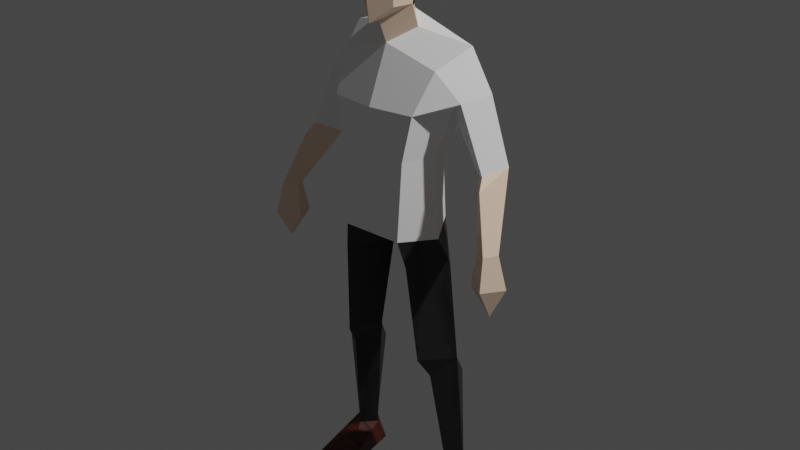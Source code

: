 # Source: male.blend  (saved by Blender 3.5.10; exported with 4.5.12 LTS)
import bpy
from mathutils import Matrix  # noqa: F401  (used for matrix-valued properties, if any)

bpy.ops.wm.read_factory_settings(use_empty=True)
scene = bpy.context.scene
scene.name = 'Scene'

# ---- collections
col_collection = bpy.data.collections.new('Collection'); scene.collection.children.link(col_collection)

# ---- materials (node trees are filled in below, after node groups)
mat_material_005 = bpy.data.materials.new('Material.005')
mat_material_005.use_transparent_shadow = False
mat_material_006 = bpy.data.materials.new('Material.006')
mat_material_006.use_transparent_shadow = False
mat_material_007 = bpy.data.materials.new('Material.007')
mat_material_007.use_transparent_shadow = False
mat_material_008 = bpy.data.materials.new('Material.008')
mat_material_008.use_transparent_shadow = False
mat_material = bpy.data.materials.new('Material')
mat_material.use_transparent_shadow = False
mat_material_001 = bpy.data.materials.new('Material.001')
mat_material_001.use_transparent_shadow = False

# ---- material node trees
mat_material_005.use_nodes = True; mat_material_005.node_tree.nodes.clear()
_N = mat_material_005.node_tree.nodes; _L = mat_material_005.node_tree.links
n0 = _N.new('ShaderNodeBsdfPrincipled'); n0.name = 'Principled BSDF'; n0.location = (10, 300)
n0.distribution = 'GGX'
n0.subsurface_method = 'RANDOM_WALK_SKIN'
n0.inputs[0].default_value = (1.0, 0.7379, 0.552, 1.0)
n0.inputs[3].default_value = 1.45
n0.inputs[27].default_value = (0.0, 0.0, 0.0, 1.0)
n0.inputs[28].default_value = 1.0
n1 = _N.new('ShaderNodeOutputMaterial'); n1.name = 'Material Output'; n1.location = (300, 300)
_L.new(n0.outputs[0], n1.inputs[0])
n1.is_active_output = True
mat_material_006.use_nodes = True; mat_material_006.node_tree.nodes.clear()
_N = mat_material_006.node_tree.nodes; _L = mat_material_006.node_tree.links
n0 = _N.new('ShaderNodeBsdfPrincipled'); n0.name = 'Principled BSDF'; n0.location = (10, 300)
n0.distribution = 'GGX'
n0.subsurface_method = 'RANDOM_WALK_SKIN'
n0.inputs[0].default_value = (1.0, 1.0, 1.0, 1.0)
n0.inputs[3].default_value = 1.45
n0.inputs[27].default_value = (0.0, 0.0, 0.0, 1.0)
n0.inputs[28].default_value = 1.0
n1 = _N.new('ShaderNodeOutputMaterial'); n1.name = 'Material Output'; n1.location = (300, 300)
_L.new(n0.outputs[0], n1.inputs[0])
n1.is_active_output = True
mat_material_007.use_nodes = True; mat_material_007.node_tree.nodes.clear()
_N = mat_material_007.node_tree.nodes; _L = mat_material_007.node_tree.links
n0 = _N.new('ShaderNodeOutputMaterial'); n0.name = 'Material Output.001'; n0.location = (-575, 1018)
n1 = _N.new('ShaderNodeTexVoronoi'); n1.name = 'Voronoi Texture.001'; n1.location = (-1382, 746)
n2 = _N.new('ShaderNodeTexVoronoi'); n2.name = 'Voronoi Texture.002'; n2.location = (-1589, 742)
n2.feature = 'SMOOTH_F1'
n2.inputs[6].default_value = 0.4
n3 = _N.new('ShaderNodeTexVoronoi'); n3.name = 'Voronoi Texture'; n3.location = (-1382, 746)
n4 = _N.new('ShaderNodeBsdfPrincipled'); n4.name = 'Principled BSDF.001'; n4.location = (-865, 1018)
n4.distribution = 'GGX'
n4.subsurface_method = 'RANDOM_WALK_SKIN'
n4.inputs[3].default_value = 1.45
n4.inputs[27].default_value = (0.0, 0.0, 0.0, 1.0)
n4.inputs[28].default_value = 1.0
n5 = _N.new('ShaderNodeValToRGB'); n5.name = 'ColorRamp'; n5.location = (-1142, 765)
while len(n5.color_ramp.elements) > 1: n5.color_ramp.elements.remove(n5.color_ramp.elements[-1])
n5.color_ramp.elements[0].position = 0.4591; n5.color_ramp.elements[0].color = (0.01933, 0.01811, 0.01731, 1.0)
_e = n5.color_ramp.elements.new(1.0); _e.color = (0.002221, 0.001063, 0.0005132, 1.0)
_L.new(n4.outputs[0], n0.inputs[0])
_L.new(n5.outputs[0], n4.inputs[0])
_L.new(n2.outputs[2], n1.inputs[0])
_L.new(n3.outputs[0], n5.inputs[0])
n0.is_active_output = True
mat_material_008.use_nodes = True; mat_material_008.node_tree.nodes.clear()
_N = mat_material_008.node_tree.nodes; _L = mat_material_008.node_tree.links
n0 = _N.new('ShaderNodeOutputMaterial'); n0.name = 'Material Output.001'; n0.location = (-540, 1301)
n1 = _N.new('ShaderNodeTexVoronoi'); n1.name = 'Voronoi Texture.001'; n1.location = (-1348, 1029)
n2 = _N.new('ShaderNodeTexVoronoi'); n2.name = 'Voronoi Texture.002'; n2.location = (-1554, 1025)
n2.feature = 'SMOOTH_F1'
n2.inputs[6].default_value = 0.4
n3 = _N.new('ShaderNodeTexVoronoi'); n3.name = 'Voronoi Texture'; n3.location = (-1348, 1029)
n3.inputs[2].default_value = 26.8
n4 = _N.new('ShaderNodeBsdfPrincipled'); n4.name = 'Principled BSDF.001'; n4.location = (-830, 1301)
n4.distribution = 'GGX'
n4.subsurface_method = 'RANDOM_WALK_SKIN'
n4.inputs[3].default_value = 1.45
n4.inputs[27].default_value = (0.0, 0.0, 0.0, 1.0)
n4.inputs[28].default_value = 1.0
n5 = _N.new('ShaderNodeValToRGB'); n5.name = 'ColorRamp'; n5.location = (-1108, 1048)
while len(n5.color_ramp.elements) > 1: n5.color_ramp.elements.remove(n5.color_ramp.elements[-1])
n5.color_ramp.elements[0].position = 0.4591; n5.color_ramp.elements[0].color = (0.08586, 0.01454, 0.005249, 1.0)
_e = n5.color_ramp.elements.new(1.0); _e.color = (0.002221, 0.001063, 0.0005132, 1.0)
_L.new(n4.outputs[0], n0.inputs[0])
_L.new(n5.outputs[0], n4.inputs[0])
_L.new(n2.outputs[2], n1.inputs[0])
_L.new(n3.outputs[0], n5.inputs[0])
n0.is_active_output = True
mat_material.use_nodes = True; mat_material.node_tree.nodes.clear()
_N = mat_material.node_tree.nodes; _L = mat_material.node_tree.links
n0 = _N.new('ShaderNodeBsdfPrincipled'); n0.name = 'Principled BSDF'; n0.location = (10, 300)
n0.distribution = 'GGX'
n0.subsurface_method = 'RANDOM_WALK_SKIN'
n0.inputs[0].default_value = (0.0, 0.0, 0.0, 1.0)
n0.inputs[3].default_value = 1.45
n0.inputs[27].default_value = (0.0, 0.0, 0.0, 1.0)
n0.inputs[28].default_value = 1.0
n1 = _N.new('ShaderNodeOutputMaterial'); n1.name = 'Material Output'; n1.location = (300, 300)
_L.new(n0.outputs[0], n1.inputs[0])
n1.is_active_output = True
mat_material_001.use_nodes = True; mat_material_001.node_tree.nodes.clear()
_N = mat_material_001.node_tree.nodes; _L = mat_material_001.node_tree.links
n0 = _N.new('ShaderNodeBsdfPrincipled'); n0.name = 'Principled BSDF'; n0.location = (10, 300)
n0.distribution = 'GGX'
n0.subsurface_method = 'RANDOM_WALK_SKIN'
n0.inputs[0].default_value = (0.0, 0.0, 0.0, 1.0)
n0.inputs[3].default_value = 1.45
n0.inputs[27].default_value = (0.0, 0.0, 0.0, 1.0)
n0.inputs[28].default_value = 1.0
n1 = _N.new('ShaderNodeOutputMaterial'); n1.name = 'Material Output'; n1.location = (300, 300)
_L.new(n0.outputs[0], n1.inputs[0])
n1.is_active_output = True

# ---- world
world_world = bpy.data.worlds.new('World'); scene.world = world_world
world_world.use_nodes = True; world_world.node_tree.nodes.clear()
_N = world_world.node_tree.nodes; _L = world_world.node_tree.links
n0 = _N.new('ShaderNodeOutputWorld'); n0.name = 'World Output'; n0.location = (300, 300)
n1 = _N.new('ShaderNodeBackground'); n1.name = 'Background'; n1.location = (10, 300)
n1.inputs[0].default_value = (0.05088, 0.05088, 0.05088, 1.0)
_L.new(n1.outputs[0], n0.inputs[0])
n0.is_active_output = True
world_world.color = (0.05088, 0.05088, 0.05088)
world_world.use_sun_shadow = False
world_world.sun_shadow_jitter_overblur = 0.0

# ---- lights
light_light = bpy.data.lights.new('Light', 'POINT')
light_light.transmission_factor = 0.0
light_light.energy = 1000.0
light_light.shadow_soft_size = 0.1
light_light.shadow_maximum_resolution = 0.006
light_light.use_absolute_resolution = True

# ---- meshes
me_cube_003 = bpy.data.meshes.new('Cube.003')
me_cube_003.from_pydata([(0.1029, -0.08988, -0.2034), (0.6414, -0.2851, 2.165), (0.8147, 0.1494, 2.378), (0.434, 0.1714, 0.9473), (0.434, -0.589, 1.134), (0.7327, 0.4277, 1.96), (0.5498, -0.561, 1.707), (0.5792, -0.1867, 1.134), (0.6827, 1.878e-05, 1.623), (0.9321, -0.1974, 1.836), (1.106, 0.129, 1.909), (0.856, 0.3381, 1.686), (1.371, -0.4295, 0.2566), (1.528, -0.528, 0.3021), (1.622, -0.3651, 0.2999), (1.462, -0.2607, 0.2494), (1.323, -0.4534, -0.1325), (1.569, -0.6223, -0.08808), (1.729, -0.3432, -0.1116), (1.447, -0.1644, -0.1639), (1.558, -0.3958, -0.4905), (1.384, 0.1059, 1.127), (1.17, 0.3177, 0.9963), (1.042, 0.02328, 0.952), (1.255, -0.2108, 1.075), (1.305, -0.323, 0.9438), (1.24, 0.2341, 0.7975), (0.3835, 0.2937, 0.1362), (0.3835, -0.6077, 0.1362), (0.6885, -0.2351, 0.1362), (0.5793, 0.1194, -3.269), (0.6973, 0.256, -3.269), (0.7461, -0.05116, -3.269), (0.9058, 0.1095, -3.269), (0.8863, -0.0741, -1.5), (0.5647, 0.1286, -1.5), (0.3456, -0.04504, -1.5), (0.554, -0.4333, -1.5), (0.6147, -0.2579, -1.784), (0.6428, 0.3805, -2.004), (0.5793, 0.2921, -3.634), (0.9058, 0.2807, -3.634), (0.4786, -0.7027, -3.638), (1.036, -0.6871, -3.638), (0.2755, -0.1216, 2.553), (0.2659, -0.2141, 2.824), (0.2048, -0.4542, 2.824), (0.2659, -0.1474, 3.554), (0.2048, -0.4942, 3.478), (0.3092, -0.09438, 3.185), (0.2482, -0.5217, 3.161), (0.4558, -0.5426, -0.2034), (0.7626, -0.0956, -0.2034), (0.4463, 0.2614, -0.2034), (-0.1029, -0.08988, -0.2034), (-0.6414, -0.2851, 2.165), (-0.8147, 0.1494, 2.378), (-4.169e-08, -0.08988, -0.2034), (-1.941e-16, 0.1669, 2.648), (6.736e-08, -0.3365, 2.372), (-0.434, 0.1714, 0.9473), (-0.434, -0.589, 1.134), (-1.47e-08, -0.6572, 1.134), (0.0, 0.2217, 0.9473), (-0.7327, 0.4277, 1.96), (-0.5498, -0.561, 1.707), (1.197e-08, -0.6292, 1.707), (5.1e-09, 0.5048, 2.136), (-0.5792, -0.1867, 1.134), (-0.6827, 1.867e-05, 1.623), (-0.9321, -0.1974, 1.836), (-1.106, 0.129, 1.909), (-0.856, 0.3381, 1.686), (-1.371, -0.4295, 0.2566), (-1.528, -0.528, 0.3021), (-1.622, -0.3651, 0.2999), (-1.462, -0.2607, 0.2494), (-1.323, -0.4534, -0.1325), (-1.569, -0.6223, -0.08808), (-1.729, -0.3432, -0.1116), (-1.447, -0.1644, -0.1639), (-1.558, -0.3958, -0.4905), (-1.384, 0.1059, 1.127), (-1.17, 0.3177, 0.9963), (-1.042, 0.02328, 0.952), (-1.255, -0.2108, 1.075), (-1.305, -0.323, 0.9438), (-1.24, 0.2341, 0.7975), (-0.3835, 0.2937, 0.1362), (-0.3835, -0.6077, 0.1362), (-0.6885, -0.2351, 0.1362), (6.129e-09, 0.3905, 0.1362), (-0.5793, 0.1194, -3.269), (-0.6973, 0.256, -3.269), (-0.7461, -0.05116, -3.269), (-0.9058, 0.1095, -3.269), (-0.8863, -0.0741, -1.5), (-0.5647, 0.1286, -1.5), (-0.3456, -0.04504, -1.5), (-0.554, -0.4333, -1.5), (-0.6147, -0.2579, -1.784), (-0.6428, 0.3805, -2.004), (-0.5793, 0.2921, -3.634), (-0.9058, 0.2807, -3.634), (-0.4786, -0.7027, -3.638), (-1.036, -0.6871, -3.638), (-0.2755, -0.1216, 2.553), (-7.208e-22, 0.003685, 2.996), (2.575e-08, -0.4517, 2.646), (-0.2659, -0.2141, 2.824), (1.619e-08, -0.6118, 2.646), (-0.2048, -0.4542, 2.824), (-0.2659, -0.1474, 3.554), (-0.2048, -0.4942, 3.478), (5.919e-24, 0.123, 3.2), (5.919e-24, 0.1437, 3.446), (-0.3092, -0.09438, 3.185), (-0.2482, -0.5217, 3.161), (5.919e-24, -0.2141, 3.694), (5.919e-24, -0.5951, 3.538), (3.398e-09, -0.6824, 3.152), (-1.003e-07, -0.6077, 0.1362), (-0.4558, -0.5426, -0.2034), (-0.7626, -0.0956, -0.2034), (-0.4463, 0.2614, -0.2034), (0.2784, -0.2133, 2.802), (0.2784, -0.1434, 3.567), (0.2145, -0.5066, 3.487), (0.3238, -0.08788, 3.18), (0.2599, -0.5354, 3.155), (-2.518e-10, 0.01482, 2.983), (-0.2784, -0.2133, 2.802), (-0.2784, -0.1434, 3.567), (-0.2145, -0.5066, 3.487), (-2.518e-10, 0.1398, 3.196), (-2.518e-10, 0.1615, 3.454), (-0.3238, -0.08788, 3.18), (-0.2599, -0.5354, 3.155), (-2.518e-10, -0.2133, 3.714), (-2.518e-10, -0.6122, 3.55)], [], [(67, 58, 2, 5), (7, 29, 27, 3), (6, 1, 59, 66), (62, 121, 28, 4), (4, 6, 66, 62), (63, 67, 5, 3), (7, 8, 6, 4), (3, 5, 8, 7), (4, 28, 29, 7), (2, 1, 9, 10), (5, 2, 10, 11), (8, 5, 11), (9, 1, 6), (8, 9, 6), (22, 21, 26), (23, 22, 26), (21, 24, 25), (24, 23, 25), (13, 12, 16, 17), (14, 13, 17, 18), (12, 15, 19, 16), (15, 14, 18, 19), (16, 19, 20), (19, 18, 20), (17, 16, 20), (18, 17, 20), (9, 8, 23, 24), (10, 9, 24, 21), (8, 11, 22, 23), (11, 10, 21, 22), (25, 23, 12, 13), (25, 13, 14, 21), (26, 21, 14, 15), (26, 15, 12, 23), (121, 57, 0, 28), (27, 0, 57, 91), (39, 34, 33, 31), (36, 39, 31, 30), (34, 38, 32, 33), (38, 36, 30, 32), (28, 0, 51), (29, 28, 51, 52), (0, 27, 53), (27, 29, 52, 53), (37, 36, 38), (34, 37, 38), (36, 35, 39), (35, 34, 39), (40, 41, 43, 42), (31, 33, 41), (32, 30, 42), (31, 41, 40), (41, 33, 43), (30, 40, 42), (33, 32, 43), (30, 31, 40), (59, 44, 45, 108), (44, 58, 107, 45), (44, 2, 58), (108, 45, 46, 110), (50, 49, 47, 48), (46, 45, 49, 50), (45, 107, 114, 49), (47, 49, 114, 115), (115, 118, 47), (48, 47, 118, 119), (48, 119, 120, 50), (110, 46, 50, 120), (44, 59, 1, 2), (63, 3, 27, 91), (52, 51, 37, 34), (51, 0, 36, 37), (53, 35, 36, 0), (53, 52, 34, 35), (43, 32, 42), (67, 64, 56, 58), (68, 60, 88, 90), (65, 66, 59, 55), (62, 61, 89, 121), (61, 62, 66, 65), (63, 60, 64, 67), (68, 61, 65, 69), (60, 68, 69, 64), (61, 68, 90, 89), (56, 71, 70, 55), (64, 72, 71, 56), (69, 72, 64), (70, 65, 55), (69, 65, 70), (83, 87, 82), (84, 87, 83), (82, 86, 85), (85, 86, 84), (74, 78, 77, 73), (75, 79, 78, 74), (73, 77, 80, 76), (76, 80, 79, 75), (77, 81, 80), (80, 81, 79), (78, 81, 77), (79, 81, 78), (70, 85, 84, 69), (71, 82, 85, 70), (69, 84, 83, 72), (72, 83, 82, 71), (86, 74, 73, 84), (86, 82, 75, 74), (87, 76, 75, 82), (87, 84, 73, 76), (121, 89, 54, 57), (88, 91, 57, 54), (101, 93, 95, 96), (98, 92, 93, 101), (96, 95, 94, 100), (100, 94, 92, 98), (89, 122, 54), (90, 123, 122, 89), (54, 124, 88), (88, 124, 123, 90), (99, 100, 98), (96, 100, 99), (98, 101, 97), (97, 101, 96), (102, 104, 105, 103), (93, 103, 95), (94, 104, 92), (93, 102, 103), (103, 105, 95), (92, 104, 102), (95, 105, 94), (92, 102, 93), (59, 108, 109, 106), (106, 109, 107, 58), (106, 58, 56), (108, 110, 111, 109), (117, 113, 112, 116), (111, 117, 116, 109), (109, 116, 114, 107), (112, 115, 114, 116), (115, 112, 118), (113, 119, 118, 112), (113, 117, 120, 119), (110, 120, 117, 111), (106, 56, 55, 59), (63, 91, 88, 60), (123, 96, 99, 122), (122, 99, 98, 54), (124, 54, 98, 97), (124, 97, 96, 123), (105, 104, 94), (129, 128, 126, 127), (125, 130, 134, 128), (126, 128, 134, 135), (135, 138, 126), (127, 126, 138, 139), (137, 133, 132, 136), (131, 136, 134, 130), (132, 135, 134, 136), (135, 132, 138), (133, 139, 138, 132)])
me_cube_003.polygons.foreach_set('use_smooth', [True] * 160)
me_cube_003.polygons.foreach_set('material_index', [1, 1, 1, 1, 1, 1, 1, 1, 1, 1, 1, 1, 1, 1, 0, 0, 0, 0, 0, 0, 0, 0, 0, 0, 0, 0, 1, 1, 1, 1, 0, 0, 0, 0, 2, 2, 2, 2, 2, 2, 2, 2, 2, 2, 2, 2, 2, 2, 3, 3, 3, 3, 3, 3, 3, 3, 0, 0, 1, 0, 0, 0, 0, 0, 0, 0, 0, 0, 1, 1, 2, 2, 2, 2, 3, 1, 1, 1, 1, 1, 1, 1, 1, 1, 1, 1, 1, 1, 1, 0, 0, 0, 0, 0, 0, 0, 0, 0, 0, 0, 0, 1, 1, 1, 1, 0, 0, 0, 0, 2, 2, 2, 2, 2, 2, 2, 2, 2, 2, 2, 2, 2, 2, 3, 3, 3, 3, 3, 3, 3, 3, 0, 0, 1, 0, 0, 0, 0, 0, 0, 0, 0, 0, 1, 1, 2, 2, 2, 2, 3, 5, 5, 5, 5, 5, 5, 5, 5, 5, 5])
_k = set([(0, 27), (0, 28), (0, 36), (0, 51), (0, 53), (0, 57), (1, 2), (1, 6), (1, 9), (1, 59), (2, 5), (2, 10), (2, 44), (2, 58), (3, 5), (3, 7), (3, 27), (3, 63), (4, 6), (4, 7), (4, 28), (4, 62), (5, 8), (5, 11), (5, 67), (6, 8), (6, 9), (6, 66), (7, 8), (7, 29), (8, 9), (8, 11), (8, 23), (9, 10), (9, 24), (10, 11), (10, 21), (11, 22), (12, 13), (12, 15), (12, 16), (12, 23), (13, 14), (13, 17), (13, 25), (14, 15), (14, 18), (14, 21), (15, 19), (15, 26), (16, 17), (16, 19), (16, 20), (17, 18), (17, 20), (18, 19), (18, 20), (19, 20), (21, 22), (21, 24), (21, 25), (21, 26), (22, 23), (22, 26), (23, 24), (23, 25), (23, 26), (24, 25), (27, 29), (27, 53), (27, 91), (28, 29), (28, 51), (28, 121), (29, 52), (30, 31), (30, 32), (30, 36), (30, 40), (30, 42), (31, 33), (31, 39), (31, 40), (31, 41), (32, 33), (32, 38), (32, 42), (32, 43), (33, 34), (33, 41), (33, 43), (34, 35), (34, 37), (34, 38), (34, 39), (34, 52), (35, 36), (35, 39), (35, 53), (36, 37), (36, 38), (36, 39), (37, 38), (37, 51), (40, 41), (40, 42), (41, 43), (42, 43), (44, 45), (44, 58), (44, 59), (45, 46), (45, 49), (45, 107), (45, 108), (46, 50), (46, 110), (47, 48), (47, 49), (47, 115), (47, 118), (48, 50), (48, 119), (49, 50), (49, 114), (50, 120), (51, 52), (52, 53), (54, 57), (54, 88), (54, 89), (54, 98), (54, 122), (54, 124), (55, 56), (55, 59), (55, 65), (55, 70), (56, 58), (56, 64), (56, 71), (56, 106), (57, 91), (58, 67), (58, 106), (58, 107), (59, 66), (59, 106), (59, 108), (60, 63), (60, 64), (60, 68), (60, 88), (61, 62), (61, 65), (61, 68), (61, 89), (62, 66), (62, 121), (63, 67), (63, 91), (64, 67), (64, 69), (64, 72), (65, 66), (65, 69), (65, 70), (68, 69), (68, 90), (69, 70), (69, 72), (69, 84), (70, 71), (70, 85), (71, 72), (71, 82), (72, 83), (73, 74), (73, 76), (73, 77), (73, 84), (74, 75), (74, 78), (74, 86), (75, 76), (75, 79), (75, 82), (76, 80), (76, 87), (77, 78), (77, 80), (77, 81), (78, 79), (78, 81), (79, 80), (79, 81), (80, 81), (82, 83), (82, 85), (82, 86), (82, 87), (83, 84), (83, 87), (84, 85), (84, 86), (84, 87), (85, 86), (88, 90), (88, 91), (88, 124), (89, 90), (89, 121), (89, 122), (90, 123), (92, 93), (92, 94), (92, 98), (92, 102), (92, 104), (93, 95), (93, 101), (93, 102), (93, 103), (94, 95), (94, 100), (94, 104), (94, 105), (95, 96), (95, 103), (95, 105), (96, 97), (96, 99), (96, 100), (96, 101), (96, 123), (97, 98), (97, 101), (97, 124), (98, 99), (98, 100), (98, 101), (99, 100), (99, 122), (102, 103), (102, 104), (103, 105), (104, 105), (106, 109), (107, 109), (107, 114), (108, 109), (108, 110), (109, 111), (109, 116), (110, 111), (110, 120), (111, 117), (112, 113), (112, 115), (112, 116), (112, 118), (113, 117), (113, 119), (114, 115), (114, 116), (115, 118), (116, 117), (117, 120), (118, 119), (119, 120), (122, 123), (123, 124), (125, 128), (125, 130), (126, 127), (126, 128), (126, 135), (126, 138), (127, 129), (127, 139), (128, 129), (128, 134), (130, 131), (130, 134), (131, 136), (132, 133), (132, 135), (132, 136), (132, 138), (133, 137), (133, 139), (134, 135), (134, 136), (135, 138), (136, 137), (138, 139)])
me_cube_003.attributes.new('sharp_edge', 'BOOLEAN', 'EDGE').data.foreach_set('value', [ (min(e.vertices), max(e.vertices)) in _k for e in me_cube_003.edges])
_uv = me_cube_003.uv_layers.new(name='UVMap')
_uv.uv.foreach_set('vector', [0.3288, 0.05705, 0.355, 0.0, 0.4437, 0.06664, 0.4123, 0.1098, 0.5168, 0.5729, 0.5219, 0.442, 0.5716, 0.4483, 0.5545, 0.5525, 0.1993, 0.6505, 0.1993, 0.7129, 0.1204, 0.7362, 0.133, 0.6472, 0.1356, 0.5723, 0.1363, 0.4427, 0.1843, 0.4447, 0.1874, 0.5751, 0.1874, 0.5751, 0.1993, 0.6505, 0.133, 0.6472, 0.1356, 0.5723, 0.2819, 0.2079, 0.3288, 0.05705, 0.4123, 0.1098, 0.3358, 0.2265, 0.5168, 0.5729, 0.5415, 0.6376, 0.4666, 0.6445, 0.461, 0.5704, 0.5545, 0.5525, 0.5939, 0.6849, 0.5415, 0.6376, 0.5168, 0.5729, 0.461, 0.5704, 0.4621, 0.4406, 0.5219, 0.442, 0.5168, 0.5729, 0.7252, 0.5174, 0.7887, 0.5389, 0.7689, 0.586, 0.7203, 0.5816, 0.4123, 0.1098, 0.4437, 0.06664, 0.4597, 0.1365, 0.4169, 0.1501, 0.664, 0.7993, 0.6157, 0.8519, 0.6167, 0.8124, 0.7689, 0.586, 0.7887, 0.5389, 0.8324, 0.5947, 0.05151, 0.8724, 0.09256, 0.8665, 0.09256, 0.9354, 0.4263, 0.248, 0.461, 0.2443, 0.4276, 0.2767, 0.6343, 0.7078, 0.5939, 0.7184, 0.5977, 0.6897, 0.7203, 0.6863, 0.7654, 0.6887, 0.7785, 0.7052, 0.6666, 0.611, 0.7048, 0.6106, 0.664, 0.6315, 0.6641, 0.7234, 0.6877, 0.7194, 0.7121, 0.7645, 0.676, 0.7743, 0.7773, 0.7923, 0.8014, 0.7894, 0.8159, 0.8397, 0.775, 0.8472, 0.664, 0.6017, 0.6395, 0.6033, 0.6205, 0.5538, 0.6616, 0.5528, 0.4379, 0.3616, 0.461, 0.3638, 0.4563, 0.4183, 0.4172, 0.4101, 0.6616, 0.5528, 0.6205, 0.5538, 0.6385, 0.5043, 0.4172, 0.4101, 0.4563, 0.4183, 0.4199, 0.4588, 0.676, 0.7743, 0.7121, 0.7645, 0.7046, 0.817, 0.775, 0.8472, 0.8159, 0.8397, 0.7941, 0.8937, 0.6663, 0.5043, 0.7121, 0.514, 0.7048, 0.6106, 0.6666, 0.611, 0.7203, 0.5816, 0.7689, 0.586, 0.7654, 0.6887, 0.7203, 0.6863, 0.664, 0.7993, 0.6167, 0.8124, 0.5939, 0.7184, 0.6343, 0.7078, 0.4169, 0.1501, 0.4597, 0.1365, 0.461, 0.2443, 0.4263, 0.248, 0.664, 0.6315, 0.7048, 0.6106, 0.6877, 0.7194, 0.6641, 0.7234, 0.7785, 0.7052, 0.8014, 0.7894, 0.7773, 0.7923, 0.7203, 0.6863, 0.4276, 0.2767, 0.461, 0.2443, 0.461, 0.3638, 0.4379, 0.3616, 0.5977, 0.6897, 0.6395, 0.6033, 0.664, 0.6017, 0.6343, 0.7078, 0.05008, 0.8665, 0.05008, 0.7991, 0.06352, 0.7991, 0.1002, 0.8665, 0.1002, 0.7488, 0.06352, 0.7991, 0.05008, 0.7991, 0.05008, 0.7362, 0.4086, 0.673, 0.3659, 0.7312, 0.3784, 0.5039, 0.4079, 0.5069, 0.6823, 0.2895, 0.6092, 0.2303, 0.6001, 0.06594, 0.6216, 0.06496, 0.5604, 0.2292, 0.5268, 0.1923, 0.5668, 0.0, 0.5939, 0.0004427, 0.9113, 0.04209, 0.9488, 0.0, 0.9488, 0.2295, 0.9219, 0.2333, 0.16, 0.9472, 0.1002, 0.9155, 0.16, 0.9032, 0.5219, 0.442, 0.4621, 0.4406, 0.4754, 0.3965, 0.5443, 0.3986, 0.7203, 0.4576, 0.6679, 0.5043, 0.6634, 0.4593, 0.4262, 0.951, 0.3776, 0.9426, 0.3728, 0.8999, 0.4198, 0.9062, 0.6834, 0.8741, 0.7189, 0.8519, 0.7189, 0.8997, 0.5604, 0.2292, 0.5009, 0.2281, 0.5268, 0.1923, 0.6823, 0.2895, 0.6522, 0.2894, 0.6092, 0.2303, 0.4109, 0.7354, 0.3659, 0.7312, 0.4086, 0.673, 0.9167, 0.4956, 0.9593, 0.4983, 0.9728, 0.6251, 0.9, 0.6251, 0.4079, 0.5069, 0.3784, 0.5039, 0.3838, 0.4588, 0.9349, 0.3716, 0.9568, 0.3495, 0.9786, 0.4654, 0.4079, 0.5069, 0.3838, 0.4588, 0.4262, 0.4605, 0.9488, 0.005082, 1.0, 0.0, 1.0, 0.1045, 0.6216, 0.06496, 0.5939, 0.02302, 0.7203, 0.0, 0.9172, 0.3519, 0.9349, 0.3716, 0.9113, 0.4654, 0.6216, 0.06496, 0.6001, 0.06594, 0.5939, 0.02302, 0.8219, 0.5035, 0.7808, 0.4855, 0.789, 0.4494, 0.8324, 0.467, 0.3525, 0.9366, 0.311, 0.9232, 0.3119, 0.8798, 0.3513, 0.9026, 0.4262, 0.6465, 0.461, 0.5974, 0.461, 0.6844, 0.2202, 0.9375, 0.2513, 0.9722, 0.22, 0.9642, 0.1993, 0.9375, 0.8918, 0.8505, 0.8369, 0.8538, 0.839, 0.8048, 0.8851, 0.8094, 0.8913, 0.8943, 0.8594, 0.8982, 0.8369, 0.8538, 0.8918, 0.8505, 0.3513, 0.9026, 0.3119, 0.8798, 0.3085, 0.852, 0.3525, 0.8541, 0.3456, 0.807, 0.3525, 0.8541, 0.3085, 0.852, 0.3066, 0.8198, 0.3066, 0.8198, 0.3117, 0.7916, 0.3456, 0.807, 0.749, 0.8937, 0.7904, 0.9154, 0.7734, 0.9336, 0.7285, 0.9045, 0.8851, 0.8094, 0.9057, 0.7975, 0.9228, 0.8462, 0.8918, 0.8505, 0.9228, 0.9124, 0.8913, 0.8943, 0.8918, 0.8505, 0.9228, 0.8462, 0.7808, 0.4855, 0.8219, 0.5035, 0.7887, 0.5389, 0.7252, 0.5174, 0.2819, 0.2079, 0.3358, 0.2265, 0.2935, 0.322, 0.2451, 0.3046, 0.5443, 0.3986, 0.4754, 0.3965, 0.5009, 0.2281, 0.5604, 0.2292, 0.16, 0.9032, 0.1002, 0.9155, 0.1032, 0.7451, 0.1427, 0.7362, 0.6634, 0.4593, 0.6522, 0.2894, 0.6823, 0.2895, 0.7203, 0.4576, 0.4198, 0.9062, 0.3728, 0.8999, 0.3659, 0.7312, 0.4109, 0.7354, 0.9113, 0.4654, 0.9349, 0.3716, 0.9786, 0.4654, 0.3288, 0.05705, 0.2324, 0.05003, 0.2437, 0.0001991, 0.355, 0.0, 0.7673, 0.1153, 0.8179, 0.1394, 0.8369, 0.2432, 0.7594, 0.2406, 0.06171, 0.6449, 0.133, 0.6472, 0.1204, 0.7362, 0.03879, 0.7063, 0.1356, 0.5723, 0.07873, 0.5706, 0.08833, 0.4408, 0.1363, 0.4427, 0.07873, 0.5706, 0.1356, 0.5723, 0.133, 0.6472, 0.06171, 0.6449, 0.2819, 0.2079, 0.2292, 0.1911, 0.2324, 0.05003, 0.3288, 0.05705, 0.7673, 0.1153, 0.7223, 0.1228, 0.7203, 0.04638, 0.7859, 0.04844, 0.8179, 0.1394, 0.7673, 0.1153, 0.7859, 0.04844, 0.8369, 0.0, 0.07873, 0.5706, 0.04559, 0.5731, 0.0363, 0.4422, 0.08833, 0.4408, 0.2733, 0.6829, 0.2727, 0.6227, 0.3211, 0.6289, 0.3375, 0.6781, 0.473, 0.9167, 0.4762, 0.8806, 0.5211, 0.8994, 0.5273, 0.9533, 0.4262, 0.5579, 0.4571, 0.5577, 0.4585, 0.5974, 0.0, 0.6627, 0.06171, 0.6449, 0.03879, 0.7063, 0.8308, 0.8937, 0.8308, 0.969, 0.7932, 0.9112, 0.461, 0.8006, 0.4646, 0.7733, 0.5004, 0.8078, 0.664, 0.8253, 0.6868, 0.817, 0.6868, 0.846, 0.2786, 0.5461, 0.3379, 0.5325, 0.3237, 0.5487, 0.8582, 0.6999, 0.8477, 0.6791, 0.9, 0.6945, 0.8369, 0.59, 0.8383, 0.5374, 0.8712, 0.5396, 0.8574, 0.5889, 0.4386, 0.8563, 0.4262, 0.8021, 0.4564, 0.8042, 0.4564, 0.8559, 0.8574, 0.5889, 0.8712, 0.5396, 0.9, 0.5457, 0.8729, 0.5937, 0.4399, 0.8021, 0.4262, 0.7514, 0.4594, 0.7469, 0.4594, 0.8021, 0.8712, 0.5396, 0.8799, 0.4956, 0.9, 0.5457, 0.8892, 0.9664, 0.8369, 0.9664, 0.8783, 0.9331, 0.8383, 0.5374, 0.8799, 0.4956, 0.8712, 0.5396, 0.8783, 0.9331, 0.8369, 0.9664, 0.8575, 0.9124, 0.8471, 0.7975, 0.8582, 0.6999, 0.9, 0.6945, 0.8897, 0.7797, 0.2727, 0.6227, 0.2786, 0.5461, 0.3237, 0.5487, 0.3211, 0.6289, 0.4262, 0.5579, 0.4349, 0.4589, 0.4585, 0.4588, 0.4571, 0.5577, 0.4762, 0.8806, 0.461, 0.8006, 0.5004, 0.8078, 0.5211, 0.8994, 0.8477, 0.6791, 0.8369, 0.59, 0.8574, 0.5889, 0.9, 0.6945, 0.3379, 0.5325, 0.2786, 0.5461, 0.3421, 0.4588, 0.3659, 0.4649, 0.4646, 0.7733, 0.5062, 0.6849, 0.5273, 0.6873, 0.5004, 0.8078, 0.16, 0.8522, 0.197, 0.8594, 0.197, 0.9327, 0.1744, 0.9218, 0.05008, 0.8665, 0.0, 0.8665, 0.03664, 0.7991, 0.05008, 0.7991, 7.783e-09, 0.7488, 0.05008, 0.7362, 0.05008, 0.7991, 0.03664, 0.7991, 0.5273, 0.8436, 0.5608, 0.6849, 0.5863, 0.6917, 0.5863, 0.917, 0.9053, 0.2126, 0.9074, 0.4433, 0.8897, 0.4445, 0.869, 0.2797, 0.009811, 0.2294, 0.005125, 0.0004812, 0.03109, 0.0, 0.05136, 0.1924, 0.2564, 0.7075, 0.2495, 0.9002, 0.2209, 0.9028, 0.2157, 0.6746, 0.2727, 0.4588, 0.2709, 0.5024, 0.1993, 0.5083, 0.0363, 0.4422, 0.02272, 0.3988, 0.07774, 0.3967, 0.08833, 0.4408, 0.9113, 0.04115, 0.8606, 0.04527, 0.8612, 0.0, 0.8369, 0.2432, 0.8312, 0.2853, 0.7748, 0.2808, 0.7594, 0.2406, 0.2727, 0.6705, 0.2564, 0.7075, 0.2157, 0.6746, 0.009811, 0.2294, 0.05136, 0.1924, 0.06476, 0.2282, 0.9053, 0.2126, 0.869, 0.2797, 0.8739, 0.2157, 0.8739, 0.2157, 0.869, 0.2797, 0.8369, 0.2244, 0.956, 0.6251, 0.9728, 0.7546, 0.9, 0.7546, 0.9135, 0.6278, 0.8897, 0.4445, 0.8699, 0.4956, 0.8659, 0.4504, 0.9378, 0.2552, 0.9113, 0.3495, 0.9206, 0.2333, 0.8897, 0.4445, 0.9113, 0.4885, 0.8699, 0.4956, 0.9228, 0.9133, 0.9727, 0.7975, 0.973, 0.9133, 0.0, 0.9745, 0.008, 0.8665, 0.05151, 0.9745, 0.9599, 0.2356, 0.979, 0.3495, 0.9378, 0.2552, 0.9074, 0.4433, 0.9113, 0.4885, 0.8897, 0.4445, 0.4584, 0.7469, 0.4263, 0.7331, 0.4262, 0.6844, 0.4584, 0.6977, 0.5724, 0.9295, 0.5687, 0.9649, 0.5281, 0.9649, 0.5273, 0.917, 0.325, 0.7464, 0.299, 0.7916, 0.2733, 0.6829, 0.2202, 0.9375, 0.1993, 0.9375, 0.22, 0.9107, 0.2513, 0.9028, 0.6356, 0.9499, 0.5982, 0.9361, 0.5939, 0.8928, 0.6396, 0.8981, 0.6804, 0.9499, 0.6356, 0.9499, 0.6396, 0.8981, 0.6834, 0.922, 0.2827, 0.9067, 0.2727, 0.8589, 0.3085, 0.852, 0.3119, 0.8798, 0.5939, 0.8928, 0.6221, 0.8519, 0.6524, 0.8615, 0.6396, 0.8981, 0.7932, 0.9679, 0.7531, 0.9679, 0.7734, 0.9336, 0.7203, 0.9342, 0.7285, 0.9045, 0.7734, 0.9336, 0.7531, 0.9679, 0.167, 0.8467, 0.16, 0.8055, 0.1968, 0.8011, 0.1968, 0.8522, 0.19, 0.7362, 0.1968, 0.8011, 0.16, 0.8055, 0.1601, 0.7621, 0.325, 0.7464, 0.2733, 0.6829, 0.3375, 0.6781, 0.3659, 0.7615, 0.2819, 0.2079, 0.2451, 0.3046, 0.1993, 0.2907, 0.2292, 0.1911, 0.02272, 0.3988, 0.009811, 0.2294, 0.06476, 0.2282, 0.07774, 0.3967, 0.2709, 0.5024, 0.2727, 0.6705, 0.2157, 0.6746, 0.1993, 0.5083, 0.8606, 0.04527, 0.9113, 0.04115, 0.9053, 0.2126, 0.8739, 0.2157, 0.8312, 0.2853, 0.813, 0.4494, 0.7757, 0.4433, 0.7748, 0.2808, 0.979, 0.3495, 0.9113, 0.3495, 0.9378, 0.2552, 0.8918, 0.8505, 0.8369, 0.8538, 0.839, 0.8048, 0.8851, 0.8094, 0.3513, 0.9026, 0.3119, 0.8798, 0.3085, 0.852, 0.3525, 0.8541, 0.3456, 0.807, 0.3525, 0.8541, 0.3085, 0.852, 0.3066, 0.8198, 0.3066, 0.8198, 0.3117, 0.7916, 0.3456, 0.807, 0.749, 0.8937, 0.7904, 0.9154, 0.7734, 0.9336, 0.7285, 0.9045, 0.6356, 0.9499, 0.5982, 0.9361, 0.5939, 0.8928, 0.6396, 0.8981, 0.2827, 0.9067, 0.2727, 0.8589, 0.3085, 0.852, 0.3119, 0.8798, 0.5939, 0.8928, 0.6221, 0.8519, 0.6524, 0.8615, 0.6396, 0.8981, 0.7932, 0.9679, 0.7531, 0.9679, 0.7734, 0.9336, 0.7203, 0.9342, 0.7285, 0.9045, 0.7734, 0.9336, 0.7531, 0.9679])
me_cube_003.materials.append(mat_material_005)
me_cube_003.materials.append(mat_material_006)
me_cube_003.materials.append(mat_material_007)
me_cube_003.materials.append(mat_material_008)
me_cube_003.materials.append(mat_material)
me_cube_003.materials.append(mat_material_001)
me_cube_003.update()
me_cube_003.normals_split_custom_set([tuple(v) for v in zip(*[iter([0.2023, 0.8245, 0.5285, 0.2023, 0.8245, 0.5285, 0.2023, 0.8245, 0.5285, 0.2023, 0.8245, 0.5285, 0.8866, 0.4601, 0.04761, 0.8866, 0.4601, 0.04761, 0.8866, 0.4601, 0.04761, 0.8866, 0.4601, 0.04761, 0.1645, -0.8854, 0.4347, 0.1645, -0.8854, 0.4347, 0.1645, -0.8854, 0.4347, 0.1645, -0.8854, 0.4347, 0.08311, -0.9964, -0.01756, 0.08311, -0.9964, -0.01756, 0.08311, -0.9964, -0.01756, 0.08311, -0.9964, -0.01756, 0.1372, -0.9899, 0.03456, 0.1372, -0.9899, 0.03456, 0.1372, -0.9899, 0.03456, 0.1372, -0.9899, 0.03456, 0.06854, 0.9668, -0.2462, 0.06854, 0.9668, -0.2462, 0.06854, 0.9668, -0.2462, 0.06854, 0.9668, -0.2462, 0.9483, -0.2857, -0.138, 0.9483, -0.2857, -0.138, 0.9483, -0.2857, -0.138, 0.9483, -0.2857, -0.138, 0.9379, 0.1714, -0.3016, 0.9379, 0.1714, -0.3016, 0.9379, 0.1714, -0.3016, 0.9379, 0.1714, -0.3016, 0.8639, -0.5019, 0.04229, 0.8639, -0.5019, 0.04229, 0.8639, -0.5019, 0.04229, 0.8639, -0.5019, 0.04229, 0.7165, -0.5069, 0.4793, 0.7165, -0.5069, 0.4793, 0.7165, -0.5069, 0.4793, 0.7165, -0.5069, 0.4793, 0.6269, 0.7414, 0.2394, 0.6269, 0.7414, 0.2394, 0.6269, 0.7414, 0.2394, 0.6269, 0.7414, 0.2394, -0.7389, 0.4685, -0.4842, -0.7389, 0.4685, -0.4842, -0.7389, 0.4685, -0.4842, 0.5915, -0.7375, 0.326, 0.5915, -0.7375, 0.326, 0.5915, -0.7375, 0.326, 0.5101, -0.2441, -0.8248, 0.5101, -0.2441, -0.8248, 0.5101, -0.2441, -0.8248, 0.7142, 0.6988, -0.03996, 0.7142, 0.6988, -0.03996, 0.7142, 0.6988, -0.03996, -0.7907, 0.4107, -0.454, -0.7907, 0.4107, -0.454, -0.7907, 0.4107, -0.454, 0.704, -0.386, 0.5961, 0.704, -0.386, 0.5961, 0.704, -0.386, 0.5961, -0.7756, -0.5927, 0.2171, -0.7756, -0.5927, 0.2171, -0.7756, -0.5927, 0.2171, -0.5672, -0.8136, 0.1278, -0.5672, -0.8136, 0.1278, -0.5672, -0.8136, 0.1278, -0.5672, -0.8136, 0.1278, 0.855, -0.478, 0.2015, 0.855, -0.478, 0.2015, 0.855, -0.478, 0.2015, 0.855, -0.478, 0.2015, -0.8955, 0.4315, 0.1092, -0.8955, 0.4315, 0.1092, -0.8955, 0.4315, 0.1092, -0.8955, 0.4315, 0.1092, 0.5021, 0.8465, 0.1771, 0.5021, 0.8465, 0.1771, 0.5021, 0.8465, 0.1771, 0.5021, 0.8465, 0.1771, -0.8192, 0.2987, -0.4896, -0.8192, 0.2987, -0.4896, -0.8192, 0.2987, -0.4896, 0.5472, 0.7592, -0.3523, 0.5472, 0.7592, -0.3523, 0.5472, 0.7592, -0.3523, -0.4577, -0.7804, -0.426, -0.4577, -0.7804, -0.426, -0.4577, -0.7804, -0.426, 0.8174, -0.4917, -0.3003, 0.8174, -0.4917, -0.3003, 0.8174, -0.4917, -0.3003, -0.5471, -0.7936, -0.2663, -0.5471, -0.7936, -0.2663, -0.5471, -0.7936, -0.2663, -0.5471, -0.7936, -0.2663, 0.8264, -0.4539, 0.3332, 0.8264, -0.4539, 0.3332, 0.8264, -0.4539, 0.3332, 0.8264, -0.4539, 0.3332, -0.8016, 0.4481, -0.3958, -0.8016, 0.4481, -0.3958, -0.8016, 0.4481, -0.3958, -0.8016, 0.4481, -0.3958, 0.567, 0.7978, 0.2048, 0.567, 0.7978, 0.2048, 0.567, 0.7978, 0.2048, 0.567, 0.7978, 0.2048, -0.7285, -0.6841, 0.03612, -0.7285, -0.6841, 0.03612, -0.7285, -0.6841, 0.03612, -0.7285, -0.6841, 0.03612, 0.8225, -0.373, 0.4295, 0.8225, -0.373, 0.4295, 0.8225, -0.373, 0.4295, 0.8225, -0.373, 0.4295, 0.7422, 0.6393, -0.201, 0.7422, 0.6393, -0.201, 0.7422, 0.6393, -0.201, 0.7422, 0.6393, -0.201, -0.7481, 0.325, -0.5786, -0.7481, 0.325, -0.5786, -0.7481, 0.325, -0.5786, -0.7481, 0.325, -0.5786, -1.917e-07, -0.5484, -0.8362, -1.917e-07, -0.5484, -0.8362, 2.474e-08, -0.5484, -0.8362, 2.474e-08, -0.5484, -0.8362, 0.1174, 0.5898, -0.7989, 0.1174, 0.5898, -0.7989, 0.1174, 0.5898, -0.7989, 0.1174, 0.5898, -0.7989, 0.7862, 0.6172, 0.03123, 0.7862, 0.6172, 0.03123, 0.7862, 0.6172, 0.03123, 0.7862, 0.6172, 0.03123, -0.832, 0.5502, -0.0718, -0.832, 0.5502, -0.0718, -0.832, 0.5502, -0.0718, -0.832, 0.5502, -0.0718, 0.6472, -0.7598, -0.06115, 0.6472, -0.7598, -0.06115, 0.6472, -0.7598, -0.06115, 0.6472, -0.7598, -0.06115, -0.708, -0.6883, -0.158, -0.708, -0.6883, -0.158, -0.708, -0.6883, -0.158, -0.708, -0.6883, -0.158, -0.7583, -0.5912, -0.2749, -0.7583, -0.5912, -0.2749, -0.7583, -0.5912, -0.2749, 0.8013, -0.5982, -0.007398, 0.8013, -0.5982, -0.007398, 0.8013, -0.5982, -0.007398, 0.8013, -0.5982, -0.007398, -0.7014, 0.6856, -0.195, -0.7014, 0.6856, -0.195, -0.7014, 0.6856, -0.195, 0.7932, 0.5563, 0.2477, 0.7932, 0.5563, 0.2477, 0.7932, 0.5563, 0.2477, 0.7932, 0.5563, 0.2477, -0.7938, -0.426, -0.434, -0.7938, -0.426, -0.434, -0.7938, -0.426, -0.434, 0.7099, -0.6568, -0.2543, 0.7099, -0.6568, -0.2543, 0.7099, -0.6568, -0.2543, -0.5957, 0.7514, 0.2838, -0.5957, 0.7514, 0.2838, -0.5957, 0.7514, 0.2838, 0.4759, 0.7547, 0.4517, 0.4759, 0.7547, 0.4517, 0.4759, 0.7547, 0.4517, -1.973e-05, 0.004222, -1.0, -1.973e-05, 0.004222, -1.0, -1.973e-05, 0.004222, -1.0, -1.973e-05, 0.004222, -1.0, 0.5368, 0.7638, 0.3584, 0.5368, 0.7638, 0.3584, 0.5368, 0.7638, 0.3584, -0.3543, -0.3465, 0.8686, -0.3543, -0.3465, 0.8686, -0.3543, -0.3465, 0.8686, 0.03467, 0.9956, 0.08719, 0.03467, 0.9956, 0.08719, 0.03467, 0.9956, 0.08719, 0.9892, 0.133, 0.06239, 0.9892, 0.133, 0.06239, 0.9892, 0.133, 0.06239, -0.9938, 0.1003, 0.04748, -0.9938, 0.1003, 0.04748, -0.9938, 0.1003, 0.04748, 0.3486, -0.3464, 0.8709, 0.3486, -0.3464, 0.8709, 0.3486, -0.3464, 0.8709, -0.7229, 0.6245, 0.2956, -0.7229, 0.6245, 0.2956, -0.7229, 0.6245, 0.2956, 0.7112, -0.6609, -0.2396, 0.7112, -0.6609, -0.2396, 0.7112, -0.6609, -0.2396, 0.7112, -0.6609, -0.2396, 0.7255, 0.6321, 0.2723, 0.7255, 0.6321, 0.2723, 0.7255, 0.6321, 0.2723, 0.7255, 0.6321, 0.2723, 0.3139, -0.01234, 0.9494, 0.3139, -0.01234, 0.9494, 0.3139, -0.01234, 0.9494, 0.652, -0.09948, -0.7517, 0.652, -0.09948, -0.7517, 0.652, -0.09948, -0.7517, 0.652, -0.09948, -0.7517, 0.9785, -0.1694, 0.1174, 0.9785, -0.1694, 0.1174, 0.9785, -0.1694, 0.1174, 0.9785, -0.1694, 0.1174, 0.9785, -0.1752, -0.1085, 0.9785, -0.1752, -0.1085, 0.9785, -0.1752, -0.1085, 0.9785, -0.1752, -0.1085, 0.4793, 0.7943, -0.3733, 0.4793, 0.7943, -0.3733, 0.4793, 0.7943, -0.3733, 0.4793, 0.7943, -0.3733, 0.6523, 0.7531, 0.08548, 0.6523, 0.7531, 0.08548, 0.6523, 0.7531, 0.08548, 0.6523, 0.7531, 0.08548, 0.2798, 0.5469, 0.7891, 0.2798, 0.5469, 0.7891, 0.2798, 0.5469, 0.7891, 0.4631, -0.3052, 0.8321, 0.4631, -0.3052, 0.8321, 0.4631, -0.3052, 0.8321, 0.4631, -0.3052, 0.8321, 0.5069, -0.8452, 0.1695, 0.5069, -0.8452, 0.1695, 0.5069, -0.8452, 0.1695, 0.5069, -0.8452, 0.1695, 0.6106, -0.7759, -0.1585, 0.6106, -0.7759, -0.1585, 0.6106, -0.7759, -0.1585, 0.6106, -0.7759, -0.1585, 0.3884, -0.6589, 0.6442, 0.3884, -0.6589, 0.6442, 0.3884, -0.6589, 0.6442, 0.3884, -0.6589, 0.6442, 0.1745, 0.9701, 0.1687, 0.1745, 0.9701, 0.1687, 0.1745, 0.9701, 0.1687, 0.1745, 0.9701, 0.1687, 0.7831, -0.6208, 0.03565, 0.7831, -0.6208, 0.03565, 0.7831, -0.6208, 0.03565, 0.7831, -0.6208, 0.03565, -0.8235, -0.5496, -0.1408, -0.8235, -0.5496, -0.1408, -0.8235, -0.5496, -0.1408, -0.8235, -0.5496, -0.1408, -0.6775, 0.7259, -0.1189, -0.6775, 0.7259, -0.1189, -0.6775, 0.7259, -0.1189, -0.6775, 0.7259, -0.1189, 0.6593, 0.7513, 0.0293, 0.6593, 0.7513, 0.0293, 0.6593, 0.7513, 0.0293, 0.6593, 0.7513, 0.0293, 0.01387, -0.4971, 0.8676, 0.01387, -0.4971, 0.8676, 0.01387, -0.4971, 0.8676, -0.2023, 0.8245, 0.5285, -0.2023, 0.8245, 0.5285, -0.2023, 0.8245, 0.5285, -0.2023, 0.8245, 0.5285, -0.8866, 0.4601, 0.04761, -0.8866, 0.4601, 0.04761, -0.8866, 0.4601, 0.04761, -0.8866, 0.4601, 0.04761, -0.1645, -0.8854, 0.4347, -0.1645, -0.8854, 0.4347, -0.1645, -0.8854, 0.4347, -0.1645, -0.8854, 0.4347, -0.08311, -0.9964, -0.01756, -0.08311, -0.9964, -0.01756, -0.08311, -0.9964, -0.01756, -0.08311, -0.9964, -0.01756, -0.1372, -0.9899, 0.03456, -0.1372, -0.9899, 0.03456, -0.1372, -0.9899, 0.03456, -0.1372, -0.9899, 0.03456, -0.06854, 0.9668, -0.2462, -0.06854, 0.9668, -0.2462, -0.06854, 0.9668, -0.2462, -0.06854, 0.9668, -0.2462, -0.9483, -0.2857, -0.138, -0.9483, -0.2857, -0.138, -0.9483, -0.2857, -0.138, -0.9483, -0.2857, -0.138, -0.9379, 0.1714, -0.3016, -0.9379, 0.1714, -0.3016, -0.9379, 0.1714, -0.3016, -0.9379, 0.1714, -0.3016, -0.8639, -0.5019, 0.04229, -0.8639, -0.5019, 0.04229, -0.8639, -0.5019, 0.04229, -0.8639, -0.5019, 0.04229, -0.7165, -0.5069, 0.4793, -0.7165, -0.5069, 0.4793, -0.7165, -0.5069, 0.4793, -0.7165, -0.5069, 0.4793, -0.6269, 0.7414, 0.2394, -0.6269, 0.7414, 0.2394, -0.6269, 0.7414, 0.2394, -0.6269, 0.7414, 0.2394, 0.7389, 0.4685, -0.4842, 0.7389, 0.4685, -0.4842, 0.7389, 0.4685, -0.4842, -0.5915, -0.7375, 0.326, -0.5915, -0.7375, 0.326, -0.5915, -0.7375, 0.326, -0.5101, -0.2441, -0.8248, -0.5101, -0.2441, -0.8248, -0.5101, -0.2441, -0.8248, -0.7142, 0.6988, -0.03996, -0.7142, 0.6988, -0.03996, -0.7142, 0.6988, -0.03996, 0.7907, 0.4107, -0.454, 0.7907, 0.4107, -0.454, 0.7907, 0.4107, -0.454, -0.704, -0.386, 0.5961, -0.704, -0.386, 0.5961, -0.704, -0.386, 0.5961, 0.7756, -0.5927, 0.2171, 0.7756, -0.5927, 0.2171, 0.7756, -0.5927, 0.2171, 0.5672, -0.8136, 0.1278, 0.5672, -0.8136, 0.1278, 0.5672, -0.8136, 0.1278, 0.5672, -0.8136, 0.1278, -0.855, -0.478, 0.2015, -0.855, -0.478, 0.2015, -0.855, -0.478, 0.2015, -0.855, -0.478, 0.2015, 0.8955, 0.4315, 0.1092, 0.8955, 0.4315, 0.1092, 0.8955, 0.4315, 0.1092, 0.8955, 0.4315, 0.1092, -0.5021, 0.8465, 0.1771, -0.5021, 0.8465, 0.1771, -0.5021, 0.8465, 0.1771, -0.5021, 0.8465, 0.1771, 0.8192, 0.2987, -0.4896, 0.8192, 0.2987, -0.4896, 0.8192, 0.2987, -0.4896, -0.5472, 0.7592, -0.3523, -0.5472, 0.7592, -0.3523, -0.5472, 0.7592, -0.3523, 0.4577, -0.7804, -0.426, 0.4577, -0.7804, -0.426, 0.4577, -0.7804, -0.426, -0.8174, -0.4917, -0.3003, -0.8174, -0.4917, -0.3003, -0.8174, -0.4917, -0.3003, 0.5471, -0.7936, -0.2663, 0.5471, -0.7936, -0.2663, 0.5471, -0.7936, -0.2663, 0.5471, -0.7936, -0.2663, -0.8264, -0.4539, 0.3332, -0.8264, -0.4539, 0.3332, -0.8264, -0.4539, 0.3332, -0.8264, -0.4539, 0.3332, 0.8016, 0.4481, -0.3958, 0.8016, 0.4481, -0.3958, 0.8016, 0.4481, -0.3958, 0.8016, 0.4481, -0.3958, -0.567, 0.7978, 0.2048, -0.567, 0.7978, 0.2048, -0.567, 0.7978, 0.2048, -0.567, 0.7978, 0.2048, 0.7285, -0.6841, 0.03612, 0.7285, -0.6841, 0.03612, 0.7285, -0.6841, 0.03612, 0.7285, -0.6841, 0.03612, -0.8225, -0.373, 0.4295, -0.8225, -0.373, 0.4295, -0.8225, -0.373, 0.4295, -0.8225, -0.373, 0.4295, -0.7422, 0.6393, -0.201, -0.7422, 0.6393, -0.201, -0.7422, 0.6393, -0.201, -0.7422, 0.6393, -0.201, 0.7481, 0.325, -0.5786, 0.7481, 0.325, -0.5786, 0.7481, 0.325, -0.5786, 0.7481, 0.325, -0.5786, -1.917e-07, -0.5484, -0.8362, -4.082e-07, -0.5484, -0.8362, -4.082e-07, -0.5484, -0.8362, -1.917e-07, -0.5484, -0.8362, -0.1174, 0.5898, -0.799, -0.1174, 0.5898, -0.799, -0.1174, 0.5898, -0.799, -0.1174, 0.5898, -0.799, -0.7862, 0.6172, 0.03123, -0.7862, 0.6172, 0.03123, -0.7862, 0.6172, 0.03123, -0.7862, 0.6172, 0.03123, 0.832, 0.5502, -0.0718, 0.832, 0.5502, -0.0718, 0.832, 0.5502, -0.0718, 0.832, 0.5502, -0.0718, -0.6472, -0.7598, -0.06115, -0.6472, -0.7598, -0.06115, -0.6472, -0.7598, -0.06115, -0.6472, -0.7598, -0.06115, 0.708, -0.6883, -0.158, 0.708, -0.6883, -0.158, 0.708, -0.6883, -0.158, 0.708, -0.6883, -0.158, 0.7583, -0.5912, -0.2749, 0.7583, -0.5912, -0.2749, 0.7583, -0.5912, -0.2749, -0.8013, -0.5982, -0.007398, -0.8013, -0.5982, -0.007398, -0.8013, -0.5982, -0.007398, -0.8013, -0.5982, -0.007398, 0.7014, 0.6856, -0.195, 0.7014, 0.6856, -0.195, 0.7014, 0.6856, -0.195, -0.7932, 0.5563, 0.2477, -0.7932, 0.5563, 0.2477, -0.7932, 0.5563, 0.2477, -0.7932, 0.5563, 0.2477, 0.7938, -0.426, -0.434, 0.7938, -0.426, -0.434, 0.7938, -0.426, -0.434, -0.7099, -0.6568, -0.2543, -0.7099, -0.6568, -0.2543, -0.7099, -0.6568, -0.2543, 0.5957, 0.7514, 0.2838, 0.5957, 0.7514, 0.2838, 0.5957, 0.7514, 0.2838, -0.4758, 0.7547, 0.4517, -0.4758, 0.7547, 0.4517, -0.4758, 0.7547, 0.4517, 1.924e-05, 0.004222, -1.0, 1.924e-05, 0.004222, -1.0, 1.924e-05, 0.004222, -1.0, 1.924e-05, 0.004222, -1.0, -0.5368, 0.7638, 0.3584, -0.5368, 0.7638, 0.3584, -0.5368, 0.7638, 0.3584, 0.3543, -0.3465, 0.8686, 0.3543, -0.3465, 0.8686, 0.3543, -0.3465, 0.8686, -0.03467, 0.9956, 0.08719, -0.03467, 0.9956, 0.08719, -0.03467, 0.9956, 0.08719, -0.9892, 0.133, 0.06239, -0.9892, 0.133, 0.06239, -0.9892, 0.133, 0.06239, 0.9938, 0.1003, 0.04748, 0.9938, 0.1003, 0.04748, 0.9938, 0.1003, 0.04748, -0.3486, -0.3464, 0.8709, -0.3486, -0.3464, 0.8709, -0.3486, -0.3464, 0.8709, 0.7229, 0.6245, 0.2956, 0.7229, 0.6245, 0.2956, 0.7229, 0.6245, 0.2956, -0.7112, -0.6609, -0.2396, -0.7112, -0.6609, -0.2396, -0.7112, -0.6609, -0.2396, -0.7112, -0.6609, -0.2396, -0.7255, 0.6321, 0.2723, -0.7255, 0.6321, 0.2723, -0.7255, 0.6321, 0.2723, -0.7255, 0.6321, 0.2723, -0.3139, -0.01234, 0.9494, -0.3139, -0.01234, 0.9494, -0.3139, -0.01234, 0.9494, -0.652, -0.09948, -0.7517, -0.652, -0.09948, -0.7517, -0.652, -0.09948, -0.7517, -0.652, -0.09948, -0.7517, -0.9785, -0.1694, 0.1174, -0.9785, -0.1694, 0.1174, -0.9785, -0.1694, 0.1174, -0.9785, -0.1694, 0.1174, -0.9785, -0.1752, -0.1085, -0.9785, -0.1752, -0.1085, -0.9785, -0.1752, -0.1085, -0.9785, -0.1752, -0.1085, -0.4793, 0.7943, -0.3733, -0.4793, 0.7943, -0.3733, -0.4793, 0.7943, -0.3733, -0.4793, 0.7943, -0.3733, -0.6523, 0.7531, 0.08548, -0.6523, 0.7531, 0.08548, -0.6523, 0.7531, 0.08548, -0.6523, 0.7531, 0.08548, -0.2798, 0.5469, 0.7891, -0.2798, 0.5469, 0.7891, -0.2798, 0.5469, 0.7891, -0.4631, -0.3052, 0.8321, -0.4631, -0.3052, 0.8321, -0.4631, -0.3052, 0.8321, -0.4631, -0.3052, 0.8321, -0.5069, -0.8452, 0.1695, -0.5069, -0.8452, 0.1695, -0.5069, -0.8452, 0.1695, -0.5069, -0.8452, 0.1695, -0.6106, -0.7759, -0.1585, -0.6106, -0.7759, -0.1585, -0.6106, -0.7759, -0.1585, -0.6106, -0.7759, -0.1585, -0.3884, -0.6589, 0.6442, -0.3884, -0.6589, 0.6442, -0.3884, -0.6589, 0.6442, -0.3884, -0.6589, 0.6442, -0.1745, 0.9701, 0.1687, -0.1745, 0.9701, 0.1687, -0.1745, 0.9701, 0.1687, -0.1745, 0.9701, 0.1687, -0.7831, -0.6208, 0.03565, -0.7831, -0.6208, 0.03565, -0.7831, -0.6208, 0.03565, -0.7831, -0.6208, 0.03565, 0.8235, -0.5496, -0.1408, 0.8235, -0.5496, -0.1408, 0.8235, -0.5496, -0.1408, 0.8235, -0.5496, -0.1408, 0.6775, 0.7259, -0.1189, 0.6775, 0.7259, -0.1189, 0.6775, 0.7259, -0.1189, 0.6775, 0.7259, -0.1189, -0.6593, 0.7513, 0.0293, -0.6593, 0.7513, 0.0293, -0.6593, 0.7513, 0.0293, -0.6593, 0.7513, 0.0293, -0.01387, -0.4971, 0.8676, -0.01387, -0.4971, 0.8676, -0.01387, -0.4971, 0.8676, 0.9785, -0.1694, 0.1174, 0.9785, -0.1694, 0.1174, 0.9785, -0.1694, 0.1174, 0.9785, -0.1694, 0.1174, 0.4793, 0.7943, -0.3733, 0.4793, 0.7943, -0.3733, 0.4793, 0.7943, -0.3733, 0.4793, 0.7943, -0.3733, 0.6523, 0.7531, 0.08548, 0.6523, 0.7531, 0.08548, 0.6523, 0.7531, 0.08548, 0.6523, 0.7531, 0.08548, 0.2798, 0.5469, 0.7891, 0.2798, 0.5469, 0.7891, 0.2798, 0.5469, 0.7891, 0.4631, -0.3052, 0.8321, 0.4631, -0.3052, 0.8321, 0.4631, -0.3052, 0.8321, 0.4631, -0.3052, 0.8321, -0.9785, -0.1694, 0.1174, -0.9785, -0.1694, 0.1174, -0.9785, -0.1694, 0.1174, -0.9785, -0.1694, 0.1174, -0.4793, 0.7943, -0.3733, -0.4793, 0.7943, -0.3733, -0.4793, 0.7943, -0.3733, -0.4793, 0.7943, -0.3733, -0.6523, 0.7531, 0.08548, -0.6523, 0.7531, 0.08548, -0.6523, 0.7531, 0.08548, -0.6523, 0.7531, 0.08548, -0.2798, 0.5469, 0.7891, -0.2798, 0.5469, 0.7891, -0.2798, 0.5469, 0.7891, -0.4631, -0.3052, 0.8321, -0.4631, -0.3052, 0.8321, -0.4631, -0.3052, 0.8321, -0.4631, -0.3052, 0.8321])] * 3)])
arm_armature_001 = bpy.data.armatures.new('Armature.001')  # bones are not reproduced

# ---- objects
ob_light = bpy.data.objects.new('Light', light_light)
ob_cube = bpy.data.objects.new('Cube', me_cube_003)
ob_armature = bpy.data.objects.new('Armature', arm_armature_001)

# ---- transforms, parenting, visibility, modifiers, constraints
ob_light.location = (4.076, 1.005, 5.904)
ob_light.rotation_euler = (0.6503, 0.05522, 1.866)
ob_light.lock_rotations_4d = False
ob_light.empty_display_type = 'ARROWS'
ob_light.color = (0.0, 0.0, 0.0, 0.0)
ob_light.lineart.crease_threshold = 0.0
ob_cube.parent = ob_armature
ob_cube.matrix_parent_inverse = Matrix(((-3.667, -4.307e-14, 1.195e-06, -1.537e-06), (2.78e-13, 3.667, 9.853e-07, -1.268e-06), (-1.195e-06, 9.853e-07, -3.667, 4.717), (-0.0, -0.0, -0.0, 1.0)))
ob_cube.location = (0.0, -1.636e-07, 1.004)
ob_cube.scale = (0.2795, 0.2795, 0.2795)
ob_cube.color = (0.8, 0.8, 0.8, 1.0)
_vg = ob_cube.vertex_groups.new(name='spine')
for _i, _w in zip([0, 27, 54, 57, 88, 91], [0.04403, 0.08546, 0.04403, 0.1555, 0.08546, 0.7996]): _vg.add([_i], _w, 'REPLACE')
_vg = ob_cube.vertex_groups.new(name='spine.001')
for _i, _w in zip([3, 4, 6, 7, 8, 27, 28, 29, 60, 61, 62, 63, 65, 66, 67, 68, 69, 88, 89, 90, 91, 121], [0.8272, 0.6881, 0.03661, 0.7555, 0.07902, 0.0348, 0.03686, 0.004044, 0.8272, 0.6881, 0.6352, 0.9684, 0.03661, 0.137, 0.05108, 0.7555, 0.07902, 0.0348, 0.03686, 0.004044, 0.03263, 0.06217]): _vg.add([_i], _w, 'REPLACE')
_vg = ob_cube.vertex_groups.new(name='spine.002')
for _i, _w in zip([5, 58, 64, 67], [0.001106, 0.0586, 0.001106, 0.6505]): _vg.add([_i], _w, 'REPLACE')
_vg = ob_cube.vertex_groups.new(name='spine.004')
for _i, _w in zip([1, 2, 44, 45, 46, 55, 56, 58, 59, 67, 106, 107, 108, 109, 110, 111, 125, 130, 131], [0.02067, 0.06099, 0.7161, 0.1425, 0.06191, 0.02067, 0.06099, 0.8183, 0.09335, 0.1306, 0.7161, 0.02951, 0.06648, 0.1425, 0.05473, 0.06191, 0.1425, 0.02951, 0.1425]): _vg.add([_i], _w, 'REPLACE')
_vg = ob_cube.vertex_groups.new(name='spine.006')
for _i, _w in zip([44, 45, 46, 47, 48, 49, 50, 58, 59, 106, 107, 108, 109, 110, 111, 112, 113, 114, 115, 116, 117, 118, 119, 120, 125, 126, 127, 128, 129, 130, 131, 132, 133, 134, 135, 136, 137, 138, 139], [0.107, 0.813, 0.8378, 0.9945, 0.9802, 0.9749, 0.9515, 0.08245, 0.08771, 0.107, 0.9543, 0.5998, 0.813, 0.7353, 0.8378, 0.9945, 0.9802, 0.9918, 0.996, 0.9749, 0.9515, 0.9958, 0.976, 0.9272, 0.813, 0.9945, 0.9802, 0.9749, 0.9515, 0.9543, 0.813, 0.9945, 0.9802, 0.9918, 0.996, 0.9749, 0.9515, 0.9958, 0.976]): _vg.add([_i], _w, 'REPLACE')
_vg = ob_cube.vertex_groups.new(name='shoulder.L')
for _i, _w in zip([1, 2, 3, 4, 5, 6, 7, 8, 9, 10, 11, 44, 59, 66, 67, 106, 108, 110, 111, 120], [0.8201, 0.7901, 0.04862, 0.01464, 0.4716, 0.06077, 0.0869, 0.6257, 0.1004, 0.05167, 0.1063, 0.08648, 0.3749, 0.06082, 0.04071, 0.06444, 0.1407, 0.08775, 0.07941, 0.01816]): _vg.add([_i], _w, 'REPLACE')
_vg = ob_cube.vertex_groups.new(name='upper_arm.L')
for _i, _w in zip([1, 2, 5, 6, 7, 8, 9, 10, 11, 21, 22, 23, 24, 25, 26, 67], [0.05996, 0.1144, 0.4835, 0.0139, 0.02136, 0.2486, 0.8589, 0.9381, 0.873, 0.9387, 0.8946, 0.9245, 0.8651, 0.254, 0.2275, 0.03521]): _vg.add([_i], _w, 'REPLACE')
_vg = ob_cube.vertex_groups.new(name='forearm.L')
for _i, _w in zip([12, 13, 14, 15, 16, 17, 18, 19, 21, 22, 23, 24, 25, 26], [0.9686, 0.9601, 0.9868, 0.9864, 0.08391, 0.08351, 0.04641, 0.06772, 0.05898, 0.1018, 0.06123, 0.1289, 0.7421, 0.7703]): _vg.add([_i], _w, 'REPLACE')
_vg = ob_cube.vertex_groups.new(name='hand.L')
for _i, _w in zip([12, 13, 16, 17, 18, 19, 20], [0.006779, 0.02474, 0.9158, 0.9163, 0.9518, 0.9321, 0.994]): _vg.add([_i], _w, 'REPLACE')
_vg = ob_cube.vertex_groups.new(name='shoulder.R')
for _i, _w in zip([44, 46, 55, 56, 59, 60, 61, 64, 65, 66, 67, 68, 69, 70, 71, 72, 106, 108, 110, 120], [0.06444, 0.07941, 0.8201, 0.7901, 0.3749, 0.04862, 0.01464, 0.4716, 0.06077, 0.06082, 0.04071, 0.0869, 0.6257, 0.1004, 0.05167, 0.1063, 0.08648, 0.1407, 0.08775, 0.01816]): _vg.add([_i], _w, 'REPLACE')
_vg = ob_cube.vertex_groups.new(name='upper_arm.R')
for _i, _w in zip([55, 56, 64, 65, 67, 68, 69, 70, 71, 72, 82, 83, 84, 85, 86, 87], [0.05996, 0.1144, 0.4835, 0.0139, 0.03521, 0.02136, 0.2486, 0.8589, 0.9381, 0.873, 0.9387, 0.8946, 0.9245, 0.8651, 0.254, 0.2275]): _vg.add([_i], _w, 'REPLACE')
_vg = ob_cube.vertex_groups.new(name='forearm.R')
for _i, _w in zip([73, 74, 75, 76, 77, 78, 79, 80, 82, 83, 84, 85, 86, 87], [0.9686, 0.9601, 0.9868, 0.9864, 0.08391, 0.08351, 0.04641, 0.06772, 0.05898, 0.1018, 0.06123, 0.1289, 0.7421, 0.7703]): _vg.add([_i], _w, 'REPLACE')
_vg = ob_cube.vertex_groups.new(name='hand.R')
for _i, _w in zip([73, 74, 77, 78, 79, 80, 81], [0.006779, 0.02474, 0.9158, 0.9163, 0.9518, 0.9321, 0.994]): _vg.add([_i], _w, 'REPLACE')
_vg = ob_cube.vertex_groups.new(name='breast.L')
for _i, _w in zip([1, 4, 6, 7, 8, 59, 61, 62, 65, 66], [0.04433, 0.1141, 0.8189, 0.04344, 0.01306, 0.007555, 0.01545, 0.08689, 0.002564, 0.3245]): _vg.add([_i], _w, 'REPLACE')
_vg = ob_cube.vertex_groups.new(name='breast.R')
for _i, _w in zip([4, 6, 55, 59, 61, 62, 65, 66, 68, 69], [0.01545, 0.002564, 0.04433, 0.007555, 0.1141, 0.08689, 0.8189, 0.3245, 0.04344, 0.01306]): _vg.add([_i], _w, 'REPLACE')
_vg = ob_cube.vertex_groups.new(name='pelvis.L')
for _i, _w in zip([0, 3, 27, 29, 53, 54, 57, 91], [0.04901, 0.05201, 0.7089, 0.03196, 0.07572, 0.009887, 0.1067, 0.05275]): _vg.add([_i], _w, 'REPLACE')
_vg = ob_cube.vertex_groups.new(name='pelvis.R')
for _i, _w in zip([0, 54, 57, 60, 88, 90, 91, 124], [0.009887, 0.04901, 0.1067, 0.05201, 0.7089, 0.03196, 0.05275, 0.07572]): _vg.add([_i], _w, 'REPLACE')
_vg = ob_cube.vertex_groups.new(name='thigh.L')
for _i, _w in zip([0, 3, 4, 7, 27, 28, 29, 34, 35, 36, 37, 38, 39, 51, 52, 53, 57, 62, 89, 91, 121], [0.8624, 0.001222, 0.0973, 0.07025, 0.1604, 0.8796, 0.916, 0.9242, 0.9678, 0.9263, 0.9215, 0.1462, 0.199, 0.9698, 0.9807, 0.9006, 0.3079, 0.05559, 0.05087, 0.02303, 0.4472]): _vg.add([_i], _w, 'REPLACE')
_vg = ob_cube.vertex_groups.new(name='shin.L')
for _i, _w in zip([30, 31, 32, 33, 34, 35, 36, 37, 38, 39, 40, 41, 42, 43], [0.9321, 0.9808, 0.1129, 0.8732, 0.08179, 0.01302, 0.07189, 0.07706, 0.8399, 0.7955, 0.5557, 0.5599, 0.00427, 0.01237]): _vg.add([_i], _w, 'REPLACE')
_vg = ob_cube.vertex_groups.new(name='foot.L')
for _i, _w in zip([30, 31, 32, 33, 40, 41, 42, 43], [0.06959, 0.001659, 0.8892, 0.1302, 0.4448, 0.4408, 0.973, 0.969]): _vg.add([_i], _w, 'REPLACE')
_vg = ob_cube.vertex_groups.new(name='thigh.R')
for _i, _w in zip([28, 54, 57, 60, 61, 62, 68, 88, 89, 90, 91, 96, 97, 98, 99, 100, 101, 121, 122, 123, 124], [0.05087, 0.8624, 0.3079, 0.001222, 0.0973, 0.05559, 0.07025, 0.1604, 0.8796, 0.916, 0.02303, 0.9242, 0.9678, 0.9263, 0.9215, 0.1462, 0.199, 0.4472, 0.9698, 0.9807, 0.9006]): _vg.add([_i], _w, 'REPLACE')
_vg = ob_cube.vertex_groups.new(name='shin.R')
for _i, _w in zip([92, 93, 94, 95, 96, 97, 98, 99, 100, 101, 102, 103, 104, 105], [0.9321, 0.9808, 0.1129, 0.8732, 0.08179, 0.01302, 0.07189, 0.07706, 0.8399, 0.7955, 0.5557, 0.5599, 0.00427, 0.01237]): _vg.add([_i], _w, 'REPLACE')
_vg = ob_cube.vertex_groups.new(name='foot.R')
for _i, _w in zip([92, 93, 94, 95, 102, 103, 104, 105], [0.06959, 0.001659, 0.8892, 0.1302, 0.4448, 0.4408, 0.973, 0.969]): _vg.add([_i], _w, 'REPLACE')
_vg = ob_cube.vertex_groups.new(name='Bone')
for _i, _w in zip([0, 3, 4, 7, 8, 27, 28, 29, 51, 53, 54, 57, 60, 61, 62, 63, 67, 68, 69, 88, 89, 90, 91, 121, 122, 124], [0.1392, 0.7693, 0.06761, 0.1885, 0.01254, 0.7395, 0.126, 0.08423, 0.005803, 0.09116, 0.1327, 0.3971, 0.7694, 0.06767, 0.05294, 0.9696, 0.01091, 0.1887, 0.01443, 0.7395, 0.1258, 0.08627, 0.8854, 0.425, 0.005342, 0.09111]): _vg.add([_i], _w, 'REPLACE')
_vg = ob_cube.vertex_groups.new(name='Bone.001')
for _i, _w in zip([1, 3, 4, 6, 7, 8, 28, 29, 55, 59, 60, 61, 62, 65, 66, 68, 69, 89, 90, 121], [0.03965, 0.1186, 0.7689, 0.6118, 0.611, 0.04654, 0.06502, 0.01525, 0.04041, 0.02487, 0.1187, 0.769, 0.8235, 0.612, 0.7672, 0.6112, 0.04942, 0.06495, 0.01682, 0.07563]): _vg.add([_i], _w, 'REPLACE')
_vg = ob_cube.vertex_groups.new(name='Bone.002')
for _i, _w in zip([5, 58, 64, 67], [0.0551, 0.03482, 0.05527, 0.7131]): _vg.add([_i], _w, 'REPLACE')
_vg = ob_cube.vertex_groups.new(name='Bone.009')
for _i, _w in zip([30, 31, 32, 33, 40, 41, 42, 43], [0.1172, 0.0181, 0.879, 0.07729, 0.4463, 0.4398, 0.9767, 0.9805]): _vg.add([_i], _w, 'REPLACE')
_vg = ob_cube.vertex_groups.new(name='Bone.010')
for _i, _w in zip([55, 56, 59, 60, 61, 64, 65, 66, 67, 68, 69, 70, 71, 72, 82, 83, 84, 85, 86, 87, 106], [0.999, 0.9897, 0.01691, 0.0732, 0.06571, 1.0, 0.7866, 0.05282, 0.0835, 0.1286, 0.9928, 0.9747, 0.9873, 0.9963, 1.0, 0.9044, 0.8138, 0.9494, 0.04816, 0.08391, 0.09601]): _vg.add([_i], _w, 'REPLACE')
_vg = ob_cube.vertex_groups.new(name='Bone.011')
for _i, _w in zip([69, 72, 73, 74, 75, 76, 77, 78, 79, 80, 82, 83, 84, 85, 86, 87], [0.01615, 0.01068, 0.9455, 0.9728, 0.9863, 0.9822, 0.07429, 0.06598, 0.05696, 0.05547, 0.9749, 0.9983, 1.0, 0.9542, 0.9718, 1.0]): _vg.add([_i], _w, 'REPLACE')
_vg = ob_cube.vertex_groups.new(name='Bone.012')
for _i, _w in zip([73, 74, 75, 76, 77, 78, 79, 80, 81], [0.8404, 0.9972, 0.9731, 0.7639, 0.9918, 0.9997, 1.0, 0.9988, 0.9951]): _vg.add([_i], _w, 'REPLACE')
_vg = ob_cube.vertex_groups.new(name='Bone.013')
for _i, _w in zip([1, 2, 3, 4, 5, 6, 7, 8, 9, 10, 11, 21, 22, 23, 24, 25, 26, 44, 59, 66, 67], [1.0, 0.9308, 0.07346, 0.06588, 1.0, 0.9985, 0.129, 0.9999, 1.0, 0.9937, 0.9985, 0.9009, 0.932, 0.9955, 0.9103, 0.04729, 0.1072, 0.09025, 0.01698, 0.0529, 0.08352]): _vg.add([_i], _w, 'REPLACE')
_vg = ob_cube.vertex_groups.new(name='Bone.014')
for _i, _w in zip([8, 11, 12, 13, 14, 15, 16, 17, 18, 19, 21, 22, 23, 24, 25, 26, 27, 91], [0.01438, 0.01036, 0.9481, 0.9982, 0.9918, 0.9821, 0.07214, 0.06689, 0.05921, 0.05476, 0.982, 0.8843, 0.9998, 0.9999, 1.0, 0.9984, 0.07791, 0.06052]): _vg.add([_i], _w, 'REPLACE')
_vg = ob_cube.vertex_groups.new(name='Bone.015')
for _i, _w in zip([12, 13, 14, 15, 16, 17, 18, 19, 20], [0.8483, 0.9361, 0.9668, 0.9409, 0.9996, 0.9963, 1.0, 0.964, 0.9913]): _vg.add([_i], _w, 'REPLACE')
_vg = ob_cube.vertex_groups.new(name='Bone.003')
for _i, _w in zip([1, 2, 6, 44, 45, 46, 47, 48, 49, 50, 55, 56, 58, 59, 65, 66, 67, 106, 107, 108, 109, 110, 111, 112, 113, 114, 115, 116, 117, 118, 119, 120, 125, 126, 127, 128, 129, 130, 131, 132, 133, 134, 135, 136, 137, 138, 139], [0.08215, 0.05171, 0.01355, 0.8943, 0.9995, 0.9993, 1.0, 1.0, 1.0, 1.0, 0.08277, 0.05064, 0.9261, 0.8932, 0.01374, 0.09824, 0.08699, 0.8943, 1.0, 0.9808, 0.9999, 0.9919, 0.9992, 1.0, 1.0, 1.0, 1.0, 1.0, 1.0, 1.0, 1.0, 1.0, 0.9118, 0.9993, 0.9669, 1.0, 0.9806, 1.0, 0.9822, 0.9997, 0.9939, 1.0, 0.9999, 1.0, 0.9819, 0.9694, 0.9444]): _vg.add([_i], _w, 'REPLACE')
_vg = ob_cube.vertex_groups.new(name='Bone.004')
for _i, _w in zip([0, 27, 28, 53, 54, 57, 60, 61, 62, 68, 88, 89, 90, 91, 96, 97, 98, 99, 100, 101, 121, 122, 123, 124], [0.6426, 0.6876, 0.06593, 0.04103, 0.9839, 0.8877, 0.0107, 0.06715, 0.01627, 0.05806, 0.868, 0.9955, 0.8879, 0.999, 0.9948, 0.9904, 0.9807, 0.9984, 1.0, 0.1426, 0.8517, 0.9997, 0.9764, 0.9647]): _vg.add([_i], _w, 'REPLACE')
_vg = ob_cube.vertex_groups.new(name='Bone.005')
for _i, _w in zip([92, 93, 94, 95, 96, 101, 102, 103], [0.8894, 0.9765, 0.1109, 0.9118, 0.009833, 0.8543, 0.5535, 0.5598]): _vg.add([_i], _w, 'REPLACE')
_vg = ob_cube.vertex_groups.new(name='Bone.006')
for _i, _w in zip([92, 93, 94, 95, 102, 103, 104, 105], [0.1062, 0.01433, 0.8858, 0.0908, 0.4465, 0.4408, 0.9782, 0.9795]): _vg.add([_i], _w, 'REPLACE')
_vg = ob_cube.vertex_groups.new(name='Bone.007')
for _i, _w in zip([0, 3, 4, 7, 27, 28, 29, 34, 35, 36, 37, 38, 39, 51, 52, 53, 54, 57, 62, 89, 91, 121], [0.9709, 0.01071, 0.06714, 0.05821, 0.9992, 0.9729, 0.9993, 0.9779, 0.9895, 0.9791, 0.9882, 0.9512, 0.1449, 0.9968, 0.9936, 0.9492, 0.4404, 0.8073, 0.01613, 0.06536, 0.09252, 0.8094]): _vg.add([_i], _w, 'REPLACE')
_vg = ob_cube.vertex_groups.new(name='Bone.008')
for _i, _w in zip([30, 31, 32, 33, 34, 38, 39, 40, 41], [0.89, 0.9748, 0.2155, 0.9319, 0.005788, 0.007266, 0.8553, 0.5536, 0.5607]): _vg.add([_i], _w, 'REPLACE')
_m = ob_cube.modifiers.new('Armature', 'ARMATURE')
_m = ob_cube.modifiers.new('Armature.001', 'ARMATURE')
_m.object = ob_armature
_m = ob_cube.modifiers.new('Cloth', 'CLOTH')
_m.show_render = False
ob_armature.location = (0.0, 0.0, 1.286)
ob_armature.rotation_euler = (-2.687e-07, 3.142, 1.175e-14)
ob_armature.scale = (0.2727, 0.2727, 0.2727)

# ---- collection membership
col_collection.objects.link(ob_light)
col_collection.objects.link(ob_cube)
col_collection.objects.link(ob_armature)

# ---- scene / render settings (as saved in the file)
scene.frame_start = 1; scene.frame_end = 250; scene.frame_set(1)
scene.render.engine = 'BLENDER_EEVEE_NEXT'
scene.cycles.sampling_pattern = 'TABULATED_SOBOL'
scene.view_settings.view_transform = 'Filmic'
bpy.context.view_layer.update()

# ---- added for rendering (the .blend has no active camera): camera
cam_auto = bpy.data.cameras.new('AutoCamera')
cam_auto.lens = 50.0
cam_auto.sensor_width = 36.0
cam_auto.clip_end = 1000.0
ob_auto_camera = bpy.data.objects.new('AutoCamera', cam_auto)
scene.collection.objects.link(ob_auto_camera)
ob_auto_camera.location = (2.12401, -2.57647, 2.71412)
ob_auto_camera.rotation_euler = (1.09748, -7.21219e-08, 0.694738)
scene.camera = ob_auto_camera
bpy.context.view_layer.update()
